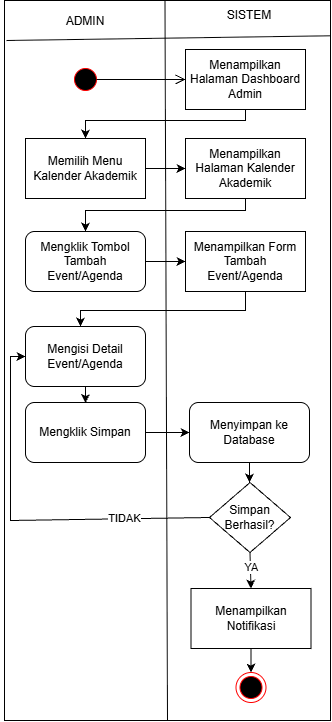

The diagram above was exported from draw.io. Its source (the exported page's mxGraphModel, read from the mxfile embedded in the PNG):
<mxGraphModel dx="1025" dy="497" grid="1" gridSize="10" guides="1" tooltips="1" connect="1" arrows="1" fold="1" page="1" pageScale="1" pageWidth="850" pageHeight="1100" math="0" shadow="0">
  <root>
    <mxCell id="cP_bfMxeb6eQuOtvZCcb-0" />
    <mxCell id="cP_bfMxeb6eQuOtvZCcb-1" parent="cP_bfMxeb6eQuOtvZCcb-0" />
    <mxCell id="cP_bfMxeb6eQuOtvZCcb-2" edge="1" parent="cP_bfMxeb6eQuOtvZCcb-1" source="cP_bfMxeb6eQuOtvZCcb-3" style="endArrow=none;html=1;rounded=0;entryX=0.25;entryY=0;entryDx=0;entryDy=0;exitX=0.25;exitY=1;exitDx=0;exitDy=0;" target="cP_bfMxeb6eQuOtvZCcb-3" value="">
      <mxGeometry height="50" relative="1" width="50" as="geometry">
        <mxPoint x="668" y="993.0000000000002" as="sourcePoint" />
        <mxPoint x="668" y="190.00000000000023" as="targetPoint" />
      </mxGeometry>
    </mxCell>
    <mxCell id="cP_bfMxeb6eQuOtvZCcb-3" parent="cP_bfMxeb6eQuOtvZCcb-1" style="rounded=0;whiteSpace=wrap;html=1;" value="" vertex="1">
      <mxGeometry height="720" width="326" x="554" y="190" as="geometry" />
    </mxCell>
    <mxCell id="cP_bfMxeb6eQuOtvZCcb-4" edge="1" parent="cP_bfMxeb6eQuOtvZCcb-1" source="cP_bfMxeb6eQuOtvZCcb-3" style="endArrow=none;html=1;rounded=0;entryX=0.336;entryY=0.001;entryDx=0;entryDy=0;entryPerimeter=0;exitX=0.5;exitY=1;exitDx=0;exitDy=0;" value="">
      <mxGeometry height="50" relative="1" width="50" as="geometry">
        <mxPoint x="710" y="690" as="sourcePoint" />
        <mxPoint x="714.4960000000001" y="190.52300000000002" as="targetPoint" />
      </mxGeometry>
    </mxCell>
    <mxCell id="cP_bfMxeb6eQuOtvZCcb-5" edge="1" parent="cP_bfMxeb6eQuOtvZCcb-1" source="cP_bfMxeb6eQuOtvZCcb-3" style="endArrow=none;html=1;rounded=0;exitX=1.001;exitY=0.049;exitDx=0;exitDy=0;exitPerimeter=0;" value="">
      <mxGeometry height="50" relative="1" width="50" as="geometry">
        <mxPoint x="880" y="232" as="sourcePoint" />
        <mxPoint x="556" y="230" as="targetPoint" />
      </mxGeometry>
    </mxCell>
    <mxCell id="cP_bfMxeb6eQuOtvZCcb-6" parent="cP_bfMxeb6eQuOtvZCcb-1" style="text;html=1;whiteSpace=wrap;strokeColor=none;fillColor=none;align=center;verticalAlign=middle;rounded=0;" value="ADMIN" vertex="1">
      <mxGeometry height="30" width="170" x="550" y="196" as="geometry" />
    </mxCell>
    <mxCell id="cP_bfMxeb6eQuOtvZCcb-7" parent="cP_bfMxeb6eQuOtvZCcb-1" style="text;html=1;whiteSpace=wrap;strokeColor=none;fillColor=none;align=center;verticalAlign=middle;rounded=0;" value="SISTEM" vertex="1">
      <mxGeometry height="30" width="60" x="769" y="190" as="geometry" />
    </mxCell>
    <mxCell id="cP_bfMxeb6eQuOtvZCcb-9" parent="cP_bfMxeb6eQuOtvZCcb-1" style="rounded=0;whiteSpace=wrap;html=1;" value="Menampilkan Halaman Dashboard Admin" vertex="1">
      <mxGeometry height="60" width="120" x="735" y="239" as="geometry" />
    </mxCell>
    <mxCell id="cP_bfMxeb6eQuOtvZCcb-10" parent="cP_bfMxeb6eQuOtvZCcb-1" style="rounded=1;whiteSpace=wrap;html=1;" value="Mengklik Tombol Tambah Event/Agenda" vertex="1">
      <mxGeometry height="60" width="120" x="575" y="421" as="geometry" />
    </mxCell>
    <mxCell id="cP_bfMxeb6eQuOtvZCcb-12" parent="cP_bfMxeb6eQuOtvZCcb-1" style="ellipse;html=1;shape=endState;fillColor=#000000;strokeColor=#ff0000;" value="" vertex="1">
      <mxGeometry height="30" width="30" x="785.5" y="862" as="geometry" />
    </mxCell>
    <mxCell id="cP_bfMxeb6eQuOtvZCcb-13" parent="cP_bfMxeb6eQuOtvZCcb-1" style="rounded=1;whiteSpace=wrap;html=1;" value="Mengisi Detail Event/Agenda" vertex="1">
      <mxGeometry height="60" width="120" x="575" y="516" as="geometry" />
    </mxCell>
    <mxCell id="cP_bfMxeb6eQuOtvZCcb-14" edge="1" parent="cP_bfMxeb6eQuOtvZCcb-1" source="cP_bfMxeb6eQuOtvZCcb-15" style="edgeStyle=orthogonalEdgeStyle;rounded=0;orthogonalLoop=1;jettySize=auto;html=1;" target="cP_bfMxeb6eQuOtvZCcb-17" value="">
      <mxGeometry relative="1" as="geometry" />
    </mxCell>
    <mxCell id="cP_bfMxeb6eQuOtvZCcb-15" parent="cP_bfMxeb6eQuOtvZCcb-1" style="rounded=0;whiteSpace=wrap;html=1;" value="Memilih Menu Kalender Akademik" vertex="1">
      <mxGeometry height="60" width="120" x="575" y="328" as="geometry" />
    </mxCell>
    <mxCell id="cP_bfMxeb6eQuOtvZCcb-16" edge="1" parent="cP_bfMxeb6eQuOtvZCcb-1" source="cP_bfMxeb6eQuOtvZCcb-9" style="endArrow=classic;html=1;rounded=0;exitX=0.5;exitY=1;exitDx=0;exitDy=0;entryX=0.5;entryY=0;entryDx=0;entryDy=0;" target="cP_bfMxeb6eQuOtvZCcb-15" value="">
      <mxGeometry height="50" relative="1" width="50" as="geometry">
        <Array as="points">
          <mxPoint x="795" y="310" />
          <mxPoint x="635" y="310" />
        </Array>
        <mxPoint x="810" y="450" as="sourcePoint" />
        <mxPoint x="860" y="400" as="targetPoint" />
      </mxGeometry>
    </mxCell>
    <mxCell id="cP_bfMxeb6eQuOtvZCcb-17" parent="cP_bfMxeb6eQuOtvZCcb-1" style="rounded=0;whiteSpace=wrap;html=1;" value="Menampilkan Halaman Kalender Akademik" vertex="1">
      <mxGeometry height="60" width="120" x="735" y="328" as="geometry" />
    </mxCell>
    <mxCell id="cP_bfMxeb6eQuOtvZCcb-18" edge="1" parent="cP_bfMxeb6eQuOtvZCcb-1" source="cP_bfMxeb6eQuOtvZCcb-17" style="endArrow=classic;html=1;rounded=0;exitX=0.5;exitY=1;exitDx=0;exitDy=0;entryX=0.5;entryY=0;entryDx=0;entryDy=0;" target="cP_bfMxeb6eQuOtvZCcb-10" value="">
      <mxGeometry height="50" relative="1" width="50" as="geometry">
        <Array as="points">
          <mxPoint x="795" y="400" />
          <mxPoint x="635" y="400" />
        </Array>
        <mxPoint x="830" y="520" as="sourcePoint" />
        <mxPoint x="880" y="470" as="targetPoint" />
      </mxGeometry>
    </mxCell>
    <mxCell id="cP_bfMxeb6eQuOtvZCcb-19" edge="1" parent="cP_bfMxeb6eQuOtvZCcb-1" source="cP_bfMxeb6eQuOtvZCcb-29" style="endArrow=classic;html=1;rounded=0;exitX=0.5;exitY=1;exitDx=0;exitDy=0;entryX=0.5;entryY=0;entryDx=0;entryDy=0;" target="cP_bfMxeb6eQuOtvZCcb-12" value="">
      <mxGeometry height="50" relative="1" width="50" as="geometry">
        <mxPoint x="792" y="892" as="sourcePoint" />
        <mxPoint x="810" y="887" as="targetPoint" />
      </mxGeometry>
    </mxCell>
    <mxCell id="cP_bfMxeb6eQuOtvZCcb-20" parent="cP_bfMxeb6eQuOtvZCcb-1" style="rounded=0;whiteSpace=wrap;html=1;" value="Menampilkan Form Tambah Event/Agenda" vertex="1">
      <mxGeometry height="60" width="120" x="735" y="421" as="geometry" />
    </mxCell>
    <mxCell id="cP_bfMxeb6eQuOtvZCcb-21" edge="1" parent="cP_bfMxeb6eQuOtvZCcb-1" source="cP_bfMxeb6eQuOtvZCcb-20" style="endArrow=classic;html=1;rounded=0;exitX=0.5;exitY=1;exitDx=0;exitDy=0;" value="">
      <mxGeometry height="50" relative="1" width="50" as="geometry">
        <Array as="points">
          <mxPoint x="795" y="500" />
          <mxPoint x="630" y="500" />
        </Array>
        <mxPoint x="630" y="580" as="sourcePoint" />
        <mxPoint x="630" y="516" as="targetPoint" />
      </mxGeometry>
    </mxCell>
    <mxCell id="cP_bfMxeb6eQuOtvZCcb-23" edge="1" parent="cP_bfMxeb6eQuOtvZCcb-1" source="cP_bfMxeb6eQuOtvZCcb-24" style="edgeStyle=orthogonalEdgeStyle;rounded=0;orthogonalLoop=1;jettySize=auto;html=1;" target="cP_bfMxeb6eQuOtvZCcb-28" value="">
      <mxGeometry relative="1" as="geometry" />
    </mxCell>
    <mxCell id="cP_bfMxeb6eQuOtvZCcb-24" parent="cP_bfMxeb6eQuOtvZCcb-1" style="rounded=1;whiteSpace=wrap;html=1;" value="Mengklik Simpan" vertex="1">
      <mxGeometry height="60" width="120" x="575" y="592" as="geometry" />
    </mxCell>
    <mxCell id="cP_bfMxeb6eQuOtvZCcb-25" edge="1" parent="cP_bfMxeb6eQuOtvZCcb-1" source="cP_bfMxeb6eQuOtvZCcb-13" style="endArrow=classic;html=1;rounded=0;exitX=0.5;exitY=1;exitDx=0;exitDy=0;entryX=0.5;entryY=0;entryDx=0;entryDy=0;" value="">
      <mxGeometry height="50" relative="1" width="50" as="geometry">
        <mxPoint x="670" y="690" as="sourcePoint" />
        <mxPoint x="635" y="592.5" as="targetPoint" />
      </mxGeometry>
    </mxCell>
    <mxCell id="cP_bfMxeb6eQuOtvZCcb-27" edge="1" parent="cP_bfMxeb6eQuOtvZCcb-1" source="cP_bfMxeb6eQuOtvZCcb-28" style="edgeStyle=orthogonalEdgeStyle;rounded=0;orthogonalLoop=1;jettySize=auto;html=1;" target="cP_bfMxeb6eQuOtvZCcb-30" value="">
      <mxGeometry relative="1" as="geometry" />
    </mxCell>
    <mxCell id="cP_bfMxeb6eQuOtvZCcb-28" parent="cP_bfMxeb6eQuOtvZCcb-1" style="rounded=1;whiteSpace=wrap;html=1;" value="Menyimpan ke Database" vertex="1">
      <mxGeometry height="60" width="120" x="739" y="592" as="geometry" />
    </mxCell>
    <mxCell id="cP_bfMxeb6eQuOtvZCcb-29" parent="cP_bfMxeb6eQuOtvZCcb-1" style="rounded=0;whiteSpace=wrap;html=1;" value="Menampilkan Notifikasi" vertex="1">
      <mxGeometry height="60" width="120" x="740.5" y="778" as="geometry" />
    </mxCell>
    <mxCell id="cP_bfMxeb6eQuOtvZCcb-30" parent="cP_bfMxeb6eQuOtvZCcb-1" style="rhombus;whiteSpace=wrap;html=1;" value="Simpan Berhasil?" vertex="1">
      <mxGeometry height="70" width="81" x="759" y="672" as="geometry" />
    </mxCell>
    <mxCell id="cP_bfMxeb6eQuOtvZCcb-31" edge="1" parent="cP_bfMxeb6eQuOtvZCcb-1" source="cP_bfMxeb6eQuOtvZCcb-30" style="endArrow=classic;html=1;rounded=0;exitX=0;exitY=0.5;exitDx=0;exitDy=0;entryX=0;entryY=0.5;entryDx=0;entryDy=0;" target="cP_bfMxeb6eQuOtvZCcb-13" value="">
      <mxGeometry height="50" relative="1" width="50" as="geometry">
        <Array as="points">
          <mxPoint x="560" y="710" />
          <mxPoint x="560" y="546" />
        </Array>
        <mxPoint x="600" y="790" as="sourcePoint" />
        <mxPoint x="650" y="740" as="targetPoint" />
      </mxGeometry>
    </mxCell>
    <mxCell id="cP_bfMxeb6eQuOtvZCcb-32" connectable="0" parent="cP_bfMxeb6eQuOtvZCcb-31" style="edgeLabel;html=1;align=center;verticalAlign=middle;resizable=0;points=[];" value="TIDAK" vertex="1">
      <mxGeometry relative="1" x="-0.5524" y="-1" as="geometry">
        <mxPoint as="offset" />
      </mxGeometry>
    </mxCell>
    <mxCell id="cP_bfMxeb6eQuOtvZCcb-33" edge="1" parent="cP_bfMxeb6eQuOtvZCcb-1" source="cP_bfMxeb6eQuOtvZCcb-30" style="endArrow=classic;html=1;rounded=0;exitX=0.5;exitY=1;exitDx=0;exitDy=0;entryX=0.5;entryY=0;entryDx=0;entryDy=0;" target="cP_bfMxeb6eQuOtvZCcb-29" value="">
      <mxGeometry height="50" relative="1" width="50" as="geometry">
        <mxPoint x="690" y="752" as="sourcePoint" />
        <mxPoint x="740" y="702" as="targetPoint" />
      </mxGeometry>
    </mxCell>
    <mxCell id="cP_bfMxeb6eQuOtvZCcb-34" connectable="0" parent="cP_bfMxeb6eQuOtvZCcb-33" style="edgeLabel;html=1;align=center;verticalAlign=middle;resizable=0;points=[];" value="YA" vertex="1">
      <mxGeometry relative="1" x="-0.1494" y="1" as="geometry">
        <mxPoint as="offset" />
      </mxGeometry>
    </mxCell>
    <mxCell id="6nMa2CRAqjIOhxZeDauk-0" edge="1" parent="cP_bfMxeb6eQuOtvZCcb-1" source="cP_bfMxeb6eQuOtvZCcb-10" style="endArrow=classic;html=1;rounded=0;exitX=1;exitY=0.5;exitDx=0;exitDy=0;entryX=0;entryY=0.5;entryDx=0;entryDy=0;" target="cP_bfMxeb6eQuOtvZCcb-20" value="">
      <mxGeometry height="50" relative="1" width="50" as="geometry">
        <mxPoint x="820" y="600" as="sourcePoint" />
        <mxPoint x="870" y="550" as="targetPoint" />
      </mxGeometry>
    </mxCell>
    <mxCell id="6nMa2CRAqjIOhxZeDauk-4" parent="cP_bfMxeb6eQuOtvZCcb-1" style="ellipse;html=1;shape=startState;fillColor=#000000;strokeColor=#ff0000;" value="" vertex="1">
      <mxGeometry height="30" width="30" x="620" y="254" as="geometry" />
    </mxCell>
    <mxCell id="6nMa2CRAqjIOhxZeDauk-5" edge="1" parent="cP_bfMxeb6eQuOtvZCcb-1" source="6nMa2CRAqjIOhxZeDauk-4" style="edgeStyle=orthogonalEdgeStyle;html=1;verticalAlign=bottom;endArrow=open;endSize=8;strokeColor=#000000;rounded=0;entryX=0;entryY=0.5;entryDx=0;entryDy=0;exitX=0.865;exitY=0.496;exitDx=0;exitDy=0;exitPerimeter=0;" target="cP_bfMxeb6eQuOtvZCcb-9" value="">
      <mxGeometry relative="1" as="geometry">
        <mxPoint x="635" y="340" as="targetPoint" />
      </mxGeometry>
    </mxCell>
  </root>
</mxGraphModel>